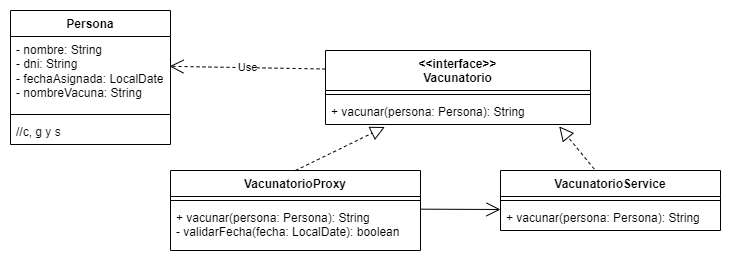

The diagram above was exported from draw.io. Its source (the exported page's mxGraphModel, read from the mxfile embedded in the PNG):
<mxGraphModel dx="724" dy="390" grid="1" gridSize="10" guides="1" tooltips="1" connect="1" arrows="1" fold="1" page="1" pageScale="1" pageWidth="850" pageHeight="1100" math="0" shadow="0">
  <root>
    <mxCell id="0" />
    <mxCell id="1" parent="0" />
    <mxCell id="aMpt6eKesSOsudXN_NSg-1" value="Persona" style="swimlane;fontStyle=1;align=center;verticalAlign=top;childLayout=stackLayout;horizontal=1;startSize=26;horizontalStack=0;resizeParent=1;resizeParentMax=0;resizeLast=0;collapsible=1;marginBottom=0;whiteSpace=wrap;html=1;" vertex="1" parent="1">
      <mxGeometry x="110" y="160" width="160" height="134" as="geometry" />
    </mxCell>
    <mxCell id="aMpt6eKesSOsudXN_NSg-2" value="- nombre: String&lt;br&gt;- dni: String&lt;br&gt;- fechaAsignada: LocalDate&lt;br&gt;- nombreVacuna: String&lt;br&gt;" style="text;strokeColor=none;fillColor=none;align=left;verticalAlign=top;spacingLeft=4;spacingRight=4;overflow=hidden;rotatable=0;points=[[0,0.5],[1,0.5]];portConstraint=eastwest;whiteSpace=wrap;html=1;" vertex="1" parent="aMpt6eKesSOsudXN_NSg-1">
      <mxGeometry y="26" width="160" height="74" as="geometry" />
    </mxCell>
    <mxCell id="aMpt6eKesSOsudXN_NSg-3" value="" style="line;strokeWidth=1;fillColor=none;align=left;verticalAlign=middle;spacingTop=-1;spacingLeft=3;spacingRight=3;rotatable=0;labelPosition=right;points=[];portConstraint=eastwest;strokeColor=inherit;" vertex="1" parent="aMpt6eKesSOsudXN_NSg-1">
      <mxGeometry y="100" width="160" height="8" as="geometry" />
    </mxCell>
    <mxCell id="aMpt6eKesSOsudXN_NSg-4" value="//c, g y s" style="text;strokeColor=none;fillColor=none;align=left;verticalAlign=top;spacingLeft=4;spacingRight=4;overflow=hidden;rotatable=0;points=[[0,0.5],[1,0.5]];portConstraint=eastwest;whiteSpace=wrap;html=1;" vertex="1" parent="aMpt6eKesSOsudXN_NSg-1">
      <mxGeometry y="108" width="160" height="26" as="geometry" />
    </mxCell>
    <mxCell id="aMpt6eKesSOsudXN_NSg-5" value="&amp;lt;&amp;lt;interface&amp;gt;&amp;gt;&lt;br&gt;Vacunatorio" style="swimlane;fontStyle=1;align=center;verticalAlign=top;childLayout=stackLayout;horizontal=1;startSize=40;horizontalStack=0;resizeParent=1;resizeParentMax=0;resizeLast=0;collapsible=1;marginBottom=0;whiteSpace=wrap;html=1;" vertex="1" parent="1">
      <mxGeometry x="425" y="200" width="265" height="74" as="geometry" />
    </mxCell>
    <mxCell id="aMpt6eKesSOsudXN_NSg-7" value="" style="line;strokeWidth=1;fillColor=none;align=left;verticalAlign=middle;spacingTop=-1;spacingLeft=3;spacingRight=3;rotatable=0;labelPosition=right;points=[];portConstraint=eastwest;strokeColor=inherit;" vertex="1" parent="aMpt6eKesSOsudXN_NSg-5">
      <mxGeometry y="40" width="265" height="8" as="geometry" />
    </mxCell>
    <mxCell id="aMpt6eKesSOsudXN_NSg-8" value="+ vacunar(persona: Persona): String" style="text;strokeColor=none;fillColor=none;align=left;verticalAlign=top;spacingLeft=4;spacingRight=4;overflow=hidden;rotatable=0;points=[[0,0.5],[1,0.5]];portConstraint=eastwest;whiteSpace=wrap;html=1;" vertex="1" parent="aMpt6eKesSOsudXN_NSg-5">
      <mxGeometry y="48" width="265" height="26" as="geometry" />
    </mxCell>
    <mxCell id="aMpt6eKesSOsudXN_NSg-9" value="VacunatorioProxy" style="swimlane;fontStyle=1;align=center;verticalAlign=top;childLayout=stackLayout;horizontal=1;startSize=26;horizontalStack=0;resizeParent=1;resizeParentMax=0;resizeLast=0;collapsible=1;marginBottom=0;whiteSpace=wrap;html=1;" vertex="1" parent="1">
      <mxGeometry x="270" y="320" width="250" height="80" as="geometry" />
    </mxCell>
    <mxCell id="aMpt6eKesSOsudXN_NSg-11" value="" style="line;strokeWidth=1;fillColor=none;align=left;verticalAlign=middle;spacingTop=-1;spacingLeft=3;spacingRight=3;rotatable=0;labelPosition=right;points=[];portConstraint=eastwest;strokeColor=inherit;" vertex="1" parent="aMpt6eKesSOsudXN_NSg-9">
      <mxGeometry y="26" width="250" height="8" as="geometry" />
    </mxCell>
    <mxCell id="aMpt6eKesSOsudXN_NSg-12" value="+ vacunar(persona: Persona): String&lt;br&gt;- validarFecha(fecha: LocalDate): boolean" style="text;strokeColor=none;fillColor=none;align=left;verticalAlign=top;spacingLeft=4;spacingRight=4;overflow=hidden;rotatable=0;points=[[0,0.5],[1,0.5]];portConstraint=eastwest;whiteSpace=wrap;html=1;" vertex="1" parent="aMpt6eKesSOsudXN_NSg-9">
      <mxGeometry y="34" width="250" height="46" as="geometry" />
    </mxCell>
    <mxCell id="aMpt6eKesSOsudXN_NSg-13" value="VacunatorioService" style="swimlane;fontStyle=1;align=center;verticalAlign=top;childLayout=stackLayout;horizontal=1;startSize=26;horizontalStack=0;resizeParent=1;resizeParentMax=0;resizeLast=0;collapsible=1;marginBottom=0;whiteSpace=wrap;html=1;" vertex="1" parent="1">
      <mxGeometry x="600" y="320" width="220" height="60" as="geometry" />
    </mxCell>
    <mxCell id="aMpt6eKesSOsudXN_NSg-19" value="" style="endArrow=open;endFill=1;endSize=12;html=1;rounded=0;entryX=0;entryY=0.5;entryDx=0;entryDy=0;" edge="1" parent="aMpt6eKesSOsudXN_NSg-13">
      <mxGeometry width="160" relative="1" as="geometry">
        <mxPoint x="-80" y="38.65999999999997" as="sourcePoint" />
        <mxPoint y="39" as="targetPoint" />
      </mxGeometry>
    </mxCell>
    <mxCell id="aMpt6eKesSOsudXN_NSg-15" value="" style="line;strokeWidth=1;fillColor=none;align=left;verticalAlign=middle;spacingTop=-1;spacingLeft=3;spacingRight=3;rotatable=0;labelPosition=right;points=[];portConstraint=eastwest;strokeColor=inherit;" vertex="1" parent="aMpt6eKesSOsudXN_NSg-13">
      <mxGeometry y="26" width="220" height="8" as="geometry" />
    </mxCell>
    <mxCell id="aMpt6eKesSOsudXN_NSg-16" value="+ vacunar(persona: Persona): String" style="text;strokeColor=none;fillColor=none;align=left;verticalAlign=top;spacingLeft=4;spacingRight=4;overflow=hidden;rotatable=0;points=[[0,0.5],[1,0.5]];portConstraint=eastwest;whiteSpace=wrap;html=1;" vertex="1" parent="aMpt6eKesSOsudXN_NSg-13">
      <mxGeometry y="34" width="220" height="26" as="geometry" />
    </mxCell>
    <mxCell id="aMpt6eKesSOsudXN_NSg-17" value="" style="endArrow=block;dashed=1;endFill=0;endSize=12;html=1;rounded=0;exitX=0.5;exitY=0;exitDx=0;exitDy=0;entryX=0.224;entryY=1.095;entryDx=0;entryDy=0;entryPerimeter=0;" edge="1" parent="1" source="aMpt6eKesSOsudXN_NSg-9" target="aMpt6eKesSOsudXN_NSg-8">
      <mxGeometry width="160" relative="1" as="geometry">
        <mxPoint x="380" y="280" as="sourcePoint" />
        <mxPoint x="540" y="280" as="targetPoint" />
      </mxGeometry>
    </mxCell>
    <mxCell id="aMpt6eKesSOsudXN_NSg-18" value="" style="endArrow=block;dashed=1;endFill=0;endSize=12;html=1;rounded=0;exitX=0.426;exitY=-0.025;exitDx=0;exitDy=0;entryX=0.882;entryY=1.074;entryDx=0;entryDy=0;entryPerimeter=0;exitPerimeter=0;" edge="1" parent="1" source="aMpt6eKesSOsudXN_NSg-13" target="aMpt6eKesSOsudXN_NSg-8">
      <mxGeometry width="160" relative="1" as="geometry">
        <mxPoint x="400" y="330" as="sourcePoint" />
        <mxPoint x="494" y="286" as="targetPoint" />
      </mxGeometry>
    </mxCell>
    <mxCell id="aMpt6eKesSOsudXN_NSg-20" value="Use" style="endArrow=open;endSize=12;dashed=1;html=1;rounded=0;entryX=0.994;entryY=0.403;entryDx=0;entryDy=0;entryPerimeter=0;exitX=0;exitY=0.25;exitDx=0;exitDy=0;" edge="1" parent="1" source="aMpt6eKesSOsudXN_NSg-5" target="aMpt6eKesSOsudXN_NSg-2">
      <mxGeometry width="160" relative="1" as="geometry">
        <mxPoint x="380" y="280" as="sourcePoint" />
        <mxPoint x="540" y="280" as="targetPoint" />
      </mxGeometry>
    </mxCell>
  </root>
</mxGraphModel>